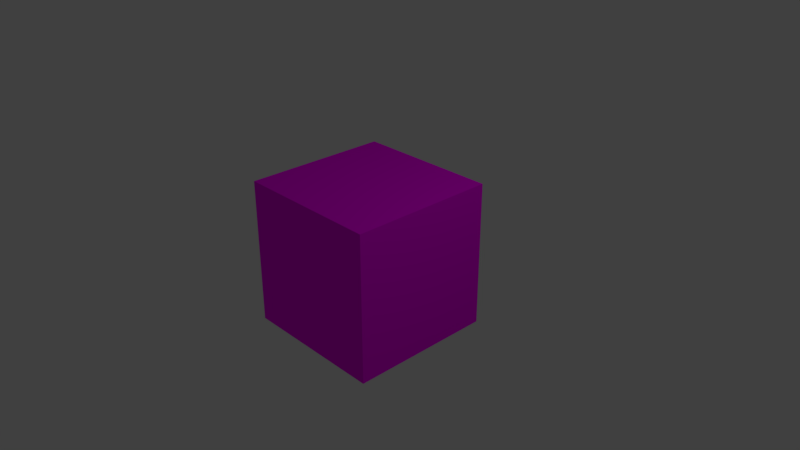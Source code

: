 # Source: ac.blend  (saved by Blender 2.78.0; exported with 4.5.12 LTS)
import bpy
from mathutils import Matrix  # noqa: F401  (used for matrix-valued properties, if any)

bpy.ops.wm.read_factory_settings(use_empty=True)
scene = bpy.context.scene
scene.name = 'Scene'

# ---- collections
col_collection_1 = bpy.data.collections.new('Collection 1'); scene.collection.children.link(col_collection_1)

# ---- images (referenced by path relative to the original .blend; pixels are not part of the script)
import os
ASSET_DIR = os.environ.get("B2B_ASSET_DIR", "")  # directory of the original .blend (textures are referenced by path, not embedded)
HERE = os.path.dirname(os.path.abspath(__file__))  # packed textures are extracted next to this script under _unpacked/

def load_image(name, relpath, width, height, colorspace="sRGB"):
    """Load a texture the original file referenced (path relative to the .blend, or extracted next to this script)."""
    p = next((c for c in (os.path.join(HERE, relpath), os.path.join(ASSET_DIR, relpath)) if relpath and os.path.exists(c)), "")
    if p:
        img = bpy.data.images.load(p, check_existing=True)
        img.name = name
    else:  # same state as the original file: an image datablock whose file is absent (Cycles renders it pink)
        img = bpy.data.images.new(name, width, height)
        img.source = "FILE"
        img.filepath = "//" + (relpath or name)
    img.colorspace_settings.name = colorspace
    return img
img_material_001_diffuse_color_001 = load_image('Material.001 Diffuse Color.001', '', 1024, 1024, 'sRGB')
img_material_001_diffuse_color = load_image('Material.001 Diffuse Color', '', 1024, 1024, 'sRGB')

# ---- materials (node trees are filled in below, after node groups)
mat_material_001 = bpy.data.materials.new('Material.001')
mat_material_001.alpha_threshold = 0.0
mat_material_001.roughness = 0.5

# ---- material node trees
mat_material_001.use_nodes = True; mat_material_001.node_tree.nodes.clear()
_N = mat_material_001.node_tree.nodes; _L = mat_material_001.node_tree.links
n0 = _N.new('ShaderNodeOutputMaterial'); n0.name = 'Material Output'; n0.location = (300, 300)
n1 = _N.new('ShaderNodeBsdfDiffuse'); n1.name = 'Diffuse BSDF'; n1.location = (10, 300)
n2 = _N.new('ShaderNodeTexImage'); n2.name = 'Image Texture'; n2.location = (0, 0)
n2.width = 140
n2.image = img_material_001_diffuse_color_001
n3 = _N.new('ShaderNodeTexImage'); n3.name = 'Image Texture.001'; n3.location = (-180, 300)
n3.width = 140
n3.image = img_material_001_diffuse_color
_L.new(n1.outputs[0], n0.inputs[0])
_L.new(n3.outputs[0], n1.inputs[0])
n0.is_active_output = True

# ---- world
world_world = bpy.data.worlds.new('World'); scene.world = world_world
world_world.color = (0.05088, 0.05088, 0.05088)
world_world.use_sun_shadow = False
world_world.sun_shadow_jitter_overblur = 0.0
world_world.cycles.sampling_method = 'MANUAL'

# ---- cameras
cam_camera = bpy.data.cameras.new('Camera')
cam_camera.clip_end = 100.0
cam_camera.lens = 35.0
cam_camera.sensor_width = 32.0
cam_camera.sensor_height = 18.0
cam_camera.ortho_scale = 7.314
cam_camera.dof.focus_distance = 0.0

# ---- lights
light_lamp = bpy.data.lights.new('Lamp', 'POINT')
light_lamp.transmission_factor = 0.0
light_lamp.cutoff_distance = 30.0
light_lamp.energy = 100.0
light_lamp.shadow_buffer_clip_start = 1.001
light_lamp.shadow_soft_size = 0.1
light_lamp.shadow_maximum_resolution = 0.006
light_lamp.use_absolute_resolution = True

# ---- meshes
me_cube = bpy.data.meshes.new('Cube')
me_cube.from_pydata([(1.0, 1.0, -1.0), (1.0, -1.0, -1.0), (-1.0, -1.0, -1.0), (-1.0, 1.0, -1.0), (1.0, 1.0, 1.0), (1.0, -1.0, 1.0), (-1.0, -1.0, 1.0), (-1.0, 1.0, 1.0)], [], [(0, 1, 2, 3), (4, 7, 6, 5), (0, 4, 5, 1), (1, 5, 6, 2), (2, 6, 7, 3), (4, 0, 3, 7)])
_uv = me_cube.uv_layers.new(name='UVMap')
_uv.uv.foreach_set('vector', [0.6669, 0.3331, 0.9998, 0.3331, 0.9998, 0.0001998, 0.6669, 0.0001998, 0.0001998, 0.3331, 0.0001999, 0.0001998, 0.3331, 0.0001998, 0.3331, 0.3331, 0.3335, 0.6665, 0.3335, 0.3335, 0.6665, 0.3335, 0.6665, 0.6665, 0.3335, 0.3331, 0.3335, 0.0001998, 0.6665, 0.0001998, 0.6665, 0.3331, 0.3331, 0.6669, 0.0001998, 0.6669, 0.0001998, 0.9998, 0.3331, 0.9998, 0.0001998, 0.6665, 0.3331, 0.6665, 0.3331, 0.3335, 0.0001998, 0.3335])
_ca = me_cube.color_attributes.new('Col', 'BYTE_COLOR', 'CORNER')
_ca.data.foreach_set('color', [1.0, 1.0, 1.0, 1.0, 1.0, 1.0, 1.0, 1.0, 1.0, 1.0, 1.0, 1.0, 1.0, 1.0, 1.0, 1.0, 0.1022, 0.01521, 0.9911, 1.0, 0.01521, 1.0, 0.02315, 1.0, 0.0999, 0.01521, 1.0, 1.0, 0.3095, 0.03689, 0.491, 1.0, 1.0, 0.005182, 0.002125, 1.0, 0.1022, 0.01521, 0.9911, 1.0, 0.3095, 0.03689, 0.491, 1.0, 1.0, 0.1119, 0.08022, 1.0, 1.0, 0.1119, 0.08022, 1.0, 0.3095, 0.03689, 0.491, 1.0, 0.0999, 0.01521, 1.0, 1.0, 1.0, 0.1046, 0.07421, 1.0, 0.0356, 1.0, 0.04519, 1.0, 0.001518, 1.0, 0.004777, 1.0, 0.01521, 1.0, 0.02315, 1.0, 0.117, 1.0, 0.1356, 1.0, 0.001518, 1.0, 0.004777, 1.0, 0.5647, 0.06663, 0.003347, 1.0, 0.01033, 1.0, 0.01764, 1.0, 0.01521, 1.0, 0.02315, 1.0])
me_cube.materials.append(None)
me_cube.use_remesh_preserve_volume = False
me_cube.use_remesh_preserve_attributes = False
me_cube.use_mirror_vertex_groups = False
me_cube.update()

# ---- objects
ob_cube = bpy.data.objects.new('Cube', me_cube)
ob_lamp = bpy.data.objects.new('Lamp', light_lamp)
ob_camera = bpy.data.objects.new('Camera', cam_camera)

# ---- transforms, parenting, visibility, modifiers, constraints
ob_cube.location = (0.0, 0.0, 0.0)
ob_cube.lock_rotations_4d = False
ob_cube.empty_display_type = 'ARROWS'
ob_cube.lineart.crease_threshold = 0.0
ob_cube.material_slots[0].link = 'OBJECT'; ob_cube.material_slots[0].material = mat_material_001
ob_lamp.location = (4.076, 1.005, 5.904)
ob_lamp.rotation_euler = (0.6503, 0.05522, 1.866)
ob_lamp.lock_rotations_4d = False
ob_lamp.empty_display_type = 'ARROWS'
ob_lamp.color = (0.0, 0.0, 0.0, 0.0)
ob_lamp.lineart.crease_threshold = 0.0
ob_camera.location = (7.481, -6.508, 5.344)
ob_camera.rotation_euler = (1.109, 0.0, 0.8149)
ob_camera.lock_rotations_4d = False
ob_camera.empty_display_type = 'ARROWS'
ob_camera.color = (0.0, 0.0, 0.0, 0.0)
ob_camera.display_type = 'WIRE'
ob_camera.lineart.crease_threshold = 0.0

# ---- collection membership
col_collection_1.objects.link(ob_cube)
col_collection_1.objects.link(ob_lamp)
col_collection_1.objects.link(ob_camera)

# ---- scene / render settings (as saved in the file)
scene.camera = ob_camera
scene.frame_start = 1; scene.frame_end = 250; scene.frame_set(1)
scene.render.engine = 'CYCLES'
scene.render.resolution_percentage = 50
scene.render.dither_intensity = 0.0
scene.cycles.use_denoising = False
scene.cycles.samples = 128
scene.cycles.sampling_pattern = 'TABULATED_SOBOL'
scene.cycles.light_sampling_threshold = 0.0
scene.cycles.use_adaptive_sampling = False
scene.cycles.use_light_tree = False
scene.cycles.blur_glossy = 0.0
scene.cycles.sample_clamp_indirect = 0.0
scene.view_settings.view_transform = 'Standard'
bpy.context.view_layer.update()

